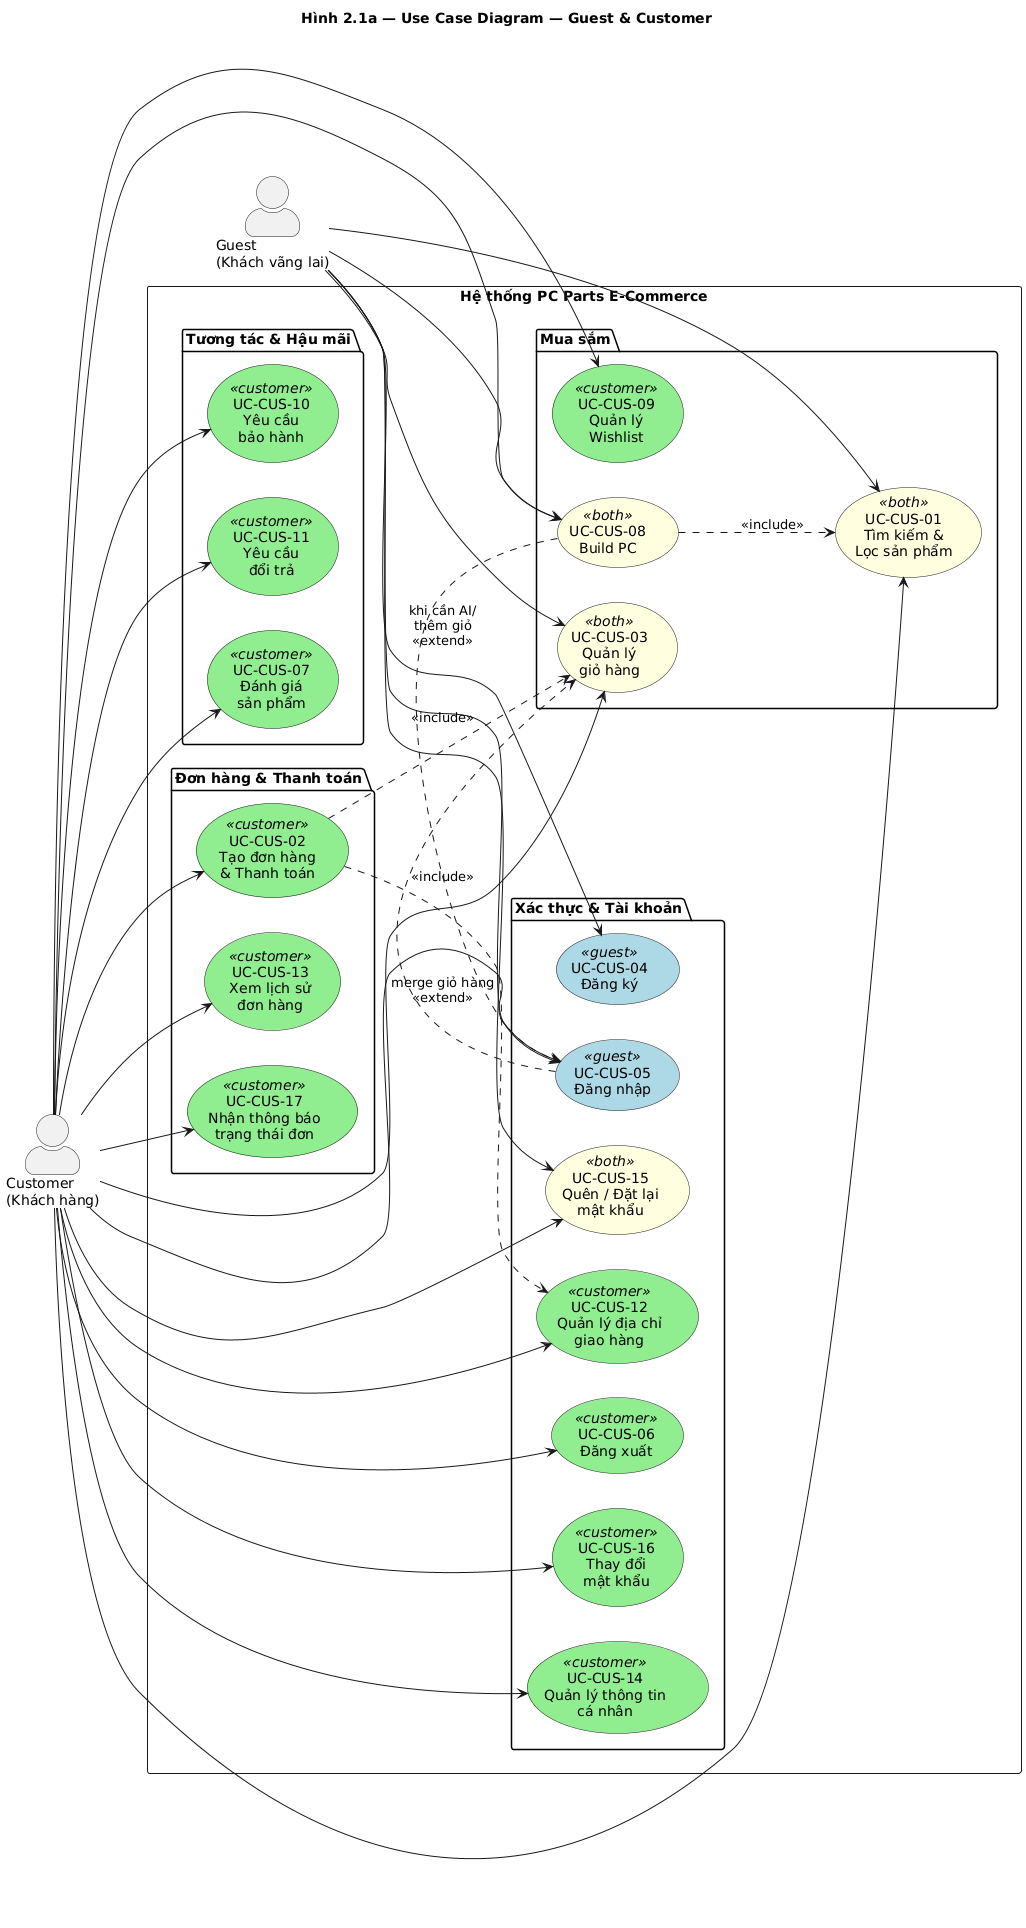

The diagram above was rendered by PlantUML. Its source (embedded in the PNG):
@startuml uc_guest_customer
title Hình 2.1a — Use Case Diagram — Guest & Customer
left to right direction

skinparam actorStyle awesome
skinparam usecase {
    BackgroundColor<<guest>> LightBlue
    BackgroundColor<<customer>> LightGreen
    BackgroundColor<<both>> LightYellow
}

actor "Guest\n(Khách vãng lai)" as Guest
actor "Customer\n(Khách hàng)" as Customer

rectangle "Hệ thống PC Parts E-Commerce" {

    package "Xác thực & Tài khoản" {
        usecase "UC-CUS-04\nĐăng ký" as UC04 <<guest>>
        usecase "UC-CUS-05\nĐăng nhập" as UC05 <<guest>>
        usecase "UC-CUS-06\nĐăng xuất" as UC06 <<customer>>
        usecase "UC-CUS-15\nQuên / Đặt lại\nmật khẩu" as UC15 <<both>>
        usecase "UC-CUS-16\nThay đổi\nmật khẩu" as UC16 <<customer>>
        usecase "UC-CUS-14\nQuản lý thông tin\ncá nhân" as UC14 <<customer>>
        usecase "UC-CUS-12\nQuản lý địa chỉ\ngiao hàng" as UC12 <<customer>>
    }

    package "Mua sắm" {
        usecase "UC-CUS-01\nTìm kiếm &\nLọc sản phẩm" as UC01 <<both>>
        usecase "UC-CUS-03\nQuản lý\ngiỏ hàng" as UC03 <<both>>
        usecase "UC-CUS-09\nQuản lý\nWishlist" as UC09 <<customer>>
        usecase "UC-CUS-08\nBuild PC" as UC08 <<both>>
    }

    package "Đơn hàng & Thanh toán" {
        usecase "UC-CUS-02\nTạo đơn hàng\n& Thanh toán" as UC02 <<customer>>
        usecase "UC-CUS-13\nXem lịch sử\nđơn hàng" as UC13 <<customer>>
        usecase "UC-CUS-17\nNhận thông báo\ntrạng thái đơn" as UC17 <<customer>>
    }

    package "Tương tác & Hậu mãi" {
        usecase "UC-CUS-07\nĐánh giá\nsản phẩm" as UC07 <<customer>>
        usecase "UC-CUS-10\nYêu cầu\nbảo hành" as UC10 <<customer>>
        usecase "UC-CUS-11\nYêu cầu\nđổi trả" as UC11 <<customer>>
    }
}

' --- Guest associations ---
Guest --> UC04
Guest --> UC05
Guest --> UC15
Guest --> UC01
Guest --> UC03
Guest --> UC08

' --- Customer associations ---
Customer --> UC05
Customer --> UC06
Customer --> UC15
Customer --> UC16
Customer --> UC14
Customer --> UC12

Customer --> UC01
Customer --> UC03
Customer --> UC09
Customer --> UC08

Customer --> UC02
Customer --> UC13
Customer --> UC17

Customer --> UC07
Customer --> UC10
Customer --> UC11

' --- Includes / Extends ---
UC02 ..> UC03 : <<include>>
UC02 ..> UC12 : <<include>>
UC08 ..> UC01 : <<include>>
UC05 ..> UC03 : merge giỏ hàng\n<<extend>>
UC08 ..> UC05 : khi cần AI/\nthêm giỏ\n<<extend>>

@enduml